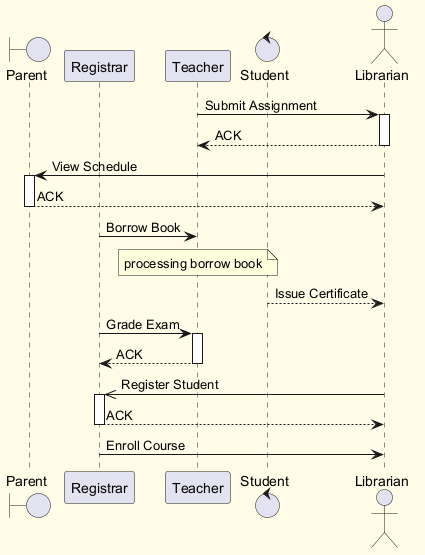

The diagram above was rendered by PlantUML. Its source (embedded in the PNG):
@startuml
skinparam backgroundColor #FFFDE7
skinparam classBackgroundColor #FFF9C4
skinparam classBorderColor #F57F17
boundary "Parent" as P
participant "Registrar" as R
participant "Teacher" as T
control "Student" as S
actor "Librarian" as L
T -> L : Submit Assignment
activate L
L --> T : ACK
deactivate L
L -> P : View Schedule
activate P
P --> L : ACK
deactivate P
R -> T : Borrow Book
note over T : processing borrow book
S --> L : Issue Certificate
R -> T : Grade Exam
activate T
T --> R : ACK
deactivate T
L ->> R : Register Student
activate R
R --> L : ACK
deactivate R
R -> L : Enroll Course
@enduml